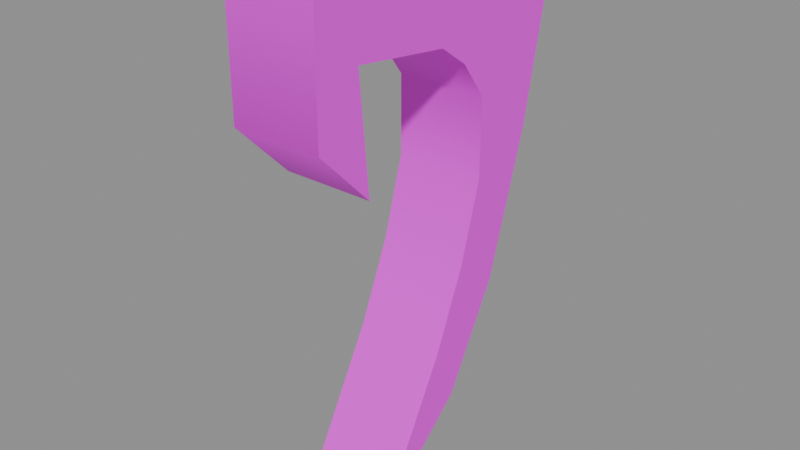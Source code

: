 # Source: end1.blend  (saved by Blender 5.2.45; exported with 4.5.12 LTS)
import bpy
from mathutils import Matrix  # noqa: F401  (used for matrix-valued properties, if any)

bpy.ops.wm.read_factory_settings(use_empty=True)
scene = bpy.context.scene
scene.name = 'Scene'

# ---- collections
col_anchors = bpy.data.collections.new('anchors'); scene.collection.children.link(col_anchors)

# ---- images (referenced by path relative to the original .blend; pixels are not part of the script)
import os
ASSET_DIR = os.environ.get("B2B_ASSET_DIR", "")  # directory of the original .blend (textures are referenced by path, not embedded)
HERE = os.path.dirname(os.path.abspath(__file__))  # packed textures are extracted next to this script under _unpacked/

def load_image(name, relpath, width, height, colorspace="sRGB"):
    """Load a texture the original file referenced (path relative to the .blend, or extracted next to this script)."""
    p = next((c for c in (os.path.join(HERE, relpath), os.path.join(ASSET_DIR, relpath)) if relpath and os.path.exists(c)), "")
    if p:
        img = bpy.data.images.load(p, check_existing=True)
        img.name = name
    else:  # same state as the original file: an image datablock whose file is absent (Cycles renders it pink)
        img = bpy.data.images.new(name, width, height)
        img.source = "FILE"
        img.filepath = "//" + (relpath or name)
    img.colorspace_settings.name = colorspace
    return img
img_end1_skin0 = load_image('end1_skin0', 'end1_skin0.png', 1024, 1024, 'sRGB')

# ---- materials (node trees are filled in below, after node groups)
mat_end1 = bpy.data.materials.new('end1')

# ---- material node trees
mat_end1.use_nodes = True; mat_end1.node_tree.nodes.clear()
_N = mat_end1.node_tree.nodes; _L = mat_end1.node_tree.links
n0 = _N.new('ShaderNodeBsdfPrincipled'); n0.name = 'Principled BSDF'; n0.location = (-200, 100)
n0.inputs[10].default_value = 0.005
n1 = _N.new('ShaderNodeOutputMaterial'); n1.name = 'Material Output'; n1.location = (200, 100)
n2 = _N.new('ShaderNodeTexImage'); n2.name = 'Image Texture'; n2.location = (0, 0)
n2.image = img_end1_skin0
n2.interpolation = 'Closest'
_L.new(n0.outputs[0], n1.inputs[0])
_L.new(n2.outputs[0], n0.inputs[0])
n1.is_active_output = True

# ---- meshes
me_end1 = bpy.data.meshes.new('end1')
me_end1.from_pydata([(-2.0, 1.475, 6.951), (-2.0, 2.494, 4.463), (-2.0, -2.043, 0.5), (-2.0, 3.973, 17.46), (-2.0, 2.8, 19.02), (-2.0, 6.471, 22.43), (-2.0, 8.0, 20.5), (-2.0, 6.929, 15.25), (-2.0, 3.973, 13.95), (-2.0, -2.553, 15.43), (-2.0, -5.0, 17.92), (-2.0, -5.0, 24.0), (-2.0, -3.012, 20.5), (-2.0, -2.043, 24.0), (-2.0, 1.984, 22.43), (-2.0, 1.475, 19.95), (-2.0, 4.992, 8.978), (-2.0, 2.953, 10.45), (2.0, -5.0, 24.0), (2.0, -5.0, 17.92), (2.0, -2.553, 15.43), (2.0, -3.012, 20.5), (2.0, 1.475, 19.95), (2.0, 1.984, 22.43), (2.0, -2.043, 24.0), (2.0, 2.8, 19.02), (2.0, 6.471, 22.43), (2.0, 3.973, 17.46), (2.0, 8.0, 20.5), (2.0, 3.973, 13.95), (2.0, 6.929, 15.25), (2.0, 2.953, 10.45), (2.0, 4.992, 8.978), (2.0, 1.475, 6.951), (2.0, 2.494, 4.463), (2.0, -2.043, 0.5)], [], [(2, 0, 1), (5, 3, 4), (5, 6, 3), (3, 7, 8), (3, 6, 7), (11, 9, 10), (11, 12, 9), (15, 13, 14), (15, 12, 13), (14, 4, 15), (14, 5, 4), (8, 16, 17), (8, 7, 16), (17, 1, 0), (17, 16, 1), (13, 12, 11), (20, 18, 19), (20, 21, 18), (23, 21, 22), (23, 24, 21), (25, 23, 22), (25, 26, 23), (27, 26, 25), (27, 28, 26), (30, 27, 29), (30, 28, 27), (31, 30, 29), (31, 32, 30), (21, 24, 18), (34, 31, 33), (34, 32, 31), (33, 35, 34), (34, 2, 1), (34, 35, 2), (19, 9, 20), (19, 10, 9), (11, 19, 18), (11, 10, 19), (13, 18, 24), (13, 11, 18), (24, 14, 13), (24, 23, 14), (5, 23, 26), (5, 14, 23), (6, 26, 28), (6, 5, 26), (7, 28, 30), (7, 6, 28), (16, 30, 32), (16, 7, 30), (32, 1, 16), (32, 34, 1), (9, 21, 20), (9, 12, 21), (15, 21, 12), (15, 22, 21), (22, 4, 25), (22, 15, 4), (25, 3, 27), (25, 4, 3), (29, 3, 8), (29, 27, 3), (29, 17, 31), (29, 8, 17), (33, 17, 0), (33, 31, 17), (33, 2, 35), (33, 0, 2)])
me_end1.polygons.foreach_set('use_smooth', [True] * 68)
_k = set([(0, 2), (0, 17), (1, 2), (1, 16), (2, 35), (3, 4), (3, 8), (4, 15), (5, 6), (5, 14), (6, 7), (6, 28), (7, 16), (8, 17), (9, 10), (9, 12), (9, 20), (10, 11), (11, 13), (11, 18), (12, 15), (12, 21), (13, 14), (18, 19), (18, 24), (19, 20), (20, 21), (21, 22), (22, 25), (23, 24), (23, 26), (25, 27), (26, 28), (27, 29), (28, 30), (29, 31), (30, 32), (31, 33), (32, 34), (33, 35), (34, 35)])
me_end1.attributes.new('sharp_edge', 'BOOLEAN', 'EDGE').data.foreach_set('value', [ (min(e.vertices), max(e.vertices)) in _k for e in me_end1.edges])
_uv = me_end1.uv_layers.new(name='UVMap')
_uv.uv.foreach_set('vector', [0.1445, 0.01953, 0.293, 0.2773, 0.332, 0.1758, 0.4961, 0.918, 0.3945, 0.7148, 0.3477, 0.7773, 0.4961, 0.918, 0.5586, 0.832, 0.3945, 0.7148, 0.3945, 0.7148, 0.5195, 0.6211, 0.3945, 0.5664, 0.3945, 0.7148, 0.5586, 0.832, 0.5195, 0.6211, 0.01953, 0.9805, 0.1055, 0.6055, 0.01953, 0.7305, 0.01953, 0.9805, 0.1055, 0.832, 0.1055, 0.6055, 0.293, 0.8164, 0.1445, 0.9805, 0.3086, 0.918, 0.293, 0.8164, 0.1055, 0.832, 0.1445, 0.9805, 0.3086, 0.918, 0.3477, 0.7773, 0.293, 0.8164, 0.3086, 0.918, 0.4961, 0.918, 0.3477, 0.7773, 0.3945, 0.5664, 0.4336, 0.3633, 0.3477, 0.4258, 0.3945, 0.5664, 0.5195, 0.6211, 0.4336, 0.3633, 0.3477, 0.4258, 0.332, 0.1758, 0.293, 0.2773, 0.3477, 0.4258, 0.4336, 0.3633, 0.332, 0.1758, 0.1445, 0.9805, 0.1055, 0.832, 0.01953, 0.9805, 0.1055, 0.6055, 0.01953, 0.9805, 0.01953, 0.7305, 0.1055, 0.6055, 0.1055, 0.832, 0.01953, 0.9805, 0.3086, 0.918, 0.1055, 0.832, 0.293, 0.8164, 0.3086, 0.918, 0.1445, 0.9805, 0.1055, 0.832, 0.3477, 0.7773, 0.3086, 0.918, 0.293, 0.8164, 0.3477, 0.7773, 0.4961, 0.918, 0.3086, 0.918, 0.3945, 0.7148, 0.4961, 0.918, 0.3477, 0.7773, 0.3945, 0.7148, 0.5586, 0.832, 0.4961, 0.918, 0.5195, 0.6211, 0.3945, 0.7148, 0.3945, 0.5664, 0.5195, 0.6211, 0.5586, 0.832, 0.3945, 0.7148, 0.3477, 0.4258, 0.5195, 0.6211, 0.3945, 0.5664, 0.3477, 0.4258, 0.4336, 0.3633, 0.5195, 0.6211, 0.1055, 0.832, 0.1445, 0.9805, 0.01953, 0.9805, 0.332, 0.1758, 0.3477, 0.4258, 0.293, 0.2773, 0.332, 0.1758, 0.4336, 0.3633, 0.3477, 0.4258, 0.293, 0.2773, 0.1445, 0.01953, 0.332, 0.1758, 0.9805, 0.2617, 0.8633, 0.05078, 0.8633, 0.2617, 0.9805, 0.2617, 0.9805, 0.05078, 0.8633, 0.05078, 0.01953, 0.3008, 0.1367, 0.1758, 0.01953, 0.1758, 0.01953, 0.3008, 0.1367, 0.3008, 0.1367, 0.1758, 0.1367, 0.543, 0.01953, 0.3008, 0.01953, 0.543, 0.1367, 0.543, 0.1367, 0.3008, 0.01953, 0.3008, 0.7227, 0.8555, 0.8398, 0.9805, 0.8398, 0.8555, 0.7227, 0.8555, 0.7227, 0.9805, 0.8398, 0.9805, 0.8398, 0.8555, 0.7227, 0.6914, 0.7227, 0.8555, 0.8398, 0.8555, 0.8398, 0.6914, 0.7227, 0.6914, 0.7227, 0.5117, 0.8398, 0.6914, 0.8398, 0.5117, 0.7227, 0.5117, 0.7227, 0.6914, 0.8398, 0.6914, 0.7227, 0.3867, 0.8398, 0.5117, 0.8398, 0.3867, 0.7227, 0.3867, 0.7227, 0.5117, 0.8398, 0.5117, 0.8633, 0.7617, 0.9805, 0.9805, 0.9805, 0.7617, 0.8633, 0.7617, 0.8633, 0.9805, 0.9805, 0.9805, 0.8633, 0.5117, 0.9805, 0.7617, 0.9805, 0.5117, 0.8633, 0.5117, 0.8633, 0.7617, 0.9805, 0.7617, 0.9805, 0.5117, 0.8633, 0.2617, 0.8633, 0.5117, 0.9805, 0.5117, 0.9805, 0.2617, 0.8633, 0.2617, 0.7227, 0.2617, 0.8398, 0.05078, 0.8398, 0.2617, 0.7227, 0.2617, 0.7227, 0.05078, 0.8398, 0.05078, 0.582, 0.8555, 0.6992, 0.9805, 0.582, 0.9805, 0.582, 0.8555, 0.6992, 0.8555, 0.6992, 0.9805, 0.6992, 0.8555, 0.582, 0.793, 0.6992, 0.793, 0.6992, 0.8555, 0.582, 0.8555, 0.582, 0.793, 0.6992, 0.793, 0.582, 0.7305, 0.6992, 0.7305, 0.6992, 0.793, 0.582, 0.793, 0.582, 0.7305, 0.6992, 0.6055, 0.582, 0.7305, 0.582, 0.6055, 0.6992, 0.6055, 0.6992, 0.7305, 0.582, 0.7305, 0.6992, 0.6055, 0.582, 0.4805, 0.6992, 0.4805, 0.6992, 0.6055, 0.582, 0.6055, 0.582, 0.4805, 0.6992, 0.3555, 0.582, 0.4805, 0.582, 0.3555, 0.6992, 0.3555, 0.6992, 0.4805, 0.582, 0.4805, 0.6992, 0.3555, 0.582, 0.05078, 0.6992, 0.05078, 0.6992, 0.3555, 0.582, 0.3555, 0.582, 0.05078])
me_end1.materials.append(mat_end1)
me_end1.update()

# ---- objects
ob_end1 = bpy.data.objects.new('end1', me_end1)

# ---- transforms, parenting, visibility, modifiers, constraints
ob_end1.location = (0.0, 0.0, 0.0)

# ---- collection membership
scene.collection.objects.link(ob_end1)

# ---- scene / render settings (as saved in the file)
scene.frame_start = 1; scene.frame_end = 250; scene.frame_set(1)
scene.render.engine = 'BLENDER_EEVEE_NEXT'
scene.render.bake_bias = 0.0
scene.render.bake_samples = 0
scene.render.compositor_device = 'GPU'
scene.eevee.use_volume_custom_range = False
scene.eevee.fast_gi_thickness_near = 0.1
scene.eevee.fast_gi_thickness_far = 0.0
scene.eevee.ray_tracing_options.screen_trace_thickness = 0.1
bpy.context.view_layer.update()

# ---- added for rendering (the .blend has no active camera and no usable light): camera, sun + grey world if the file has none
cam_auto = bpy.data.cameras.new('AutoCamera')
cam_auto.lens = 50.0
cam_auto.sensor_width = 36.0
cam_auto.clip_end = 1000.0
ob_auto_camera = bpy.data.objects.new('AutoCamera', cam_auto)
scene.collection.objects.link(ob_auto_camera)
ob_auto_camera.location = (25.122, -28.6464, 32.3476)
ob_auto_camera.rotation_euler = (1.09748, -7.21219e-08, 0.694738)
scene.camera = ob_auto_camera
light_auto_sun = bpy.data.lights.new('AutoSun', 'SUN')
light_auto_sun.energy = 3.0
light_auto_sun.angle = 0.0523599
ob_auto_sun = bpy.data.objects.new('AutoSun', light_auto_sun)
scene.collection.objects.link(ob_auto_sun)
ob_auto_sun.rotation_euler = (0.872665, 0.174533, 0.523599)
if scene.world is None:
    world_auto = bpy.data.worlds.new('AutoWorld')
    world_auto.color = (0.3, 0.3, 0.3)
    scene.world = world_auto
bpy.context.view_layer.update()
